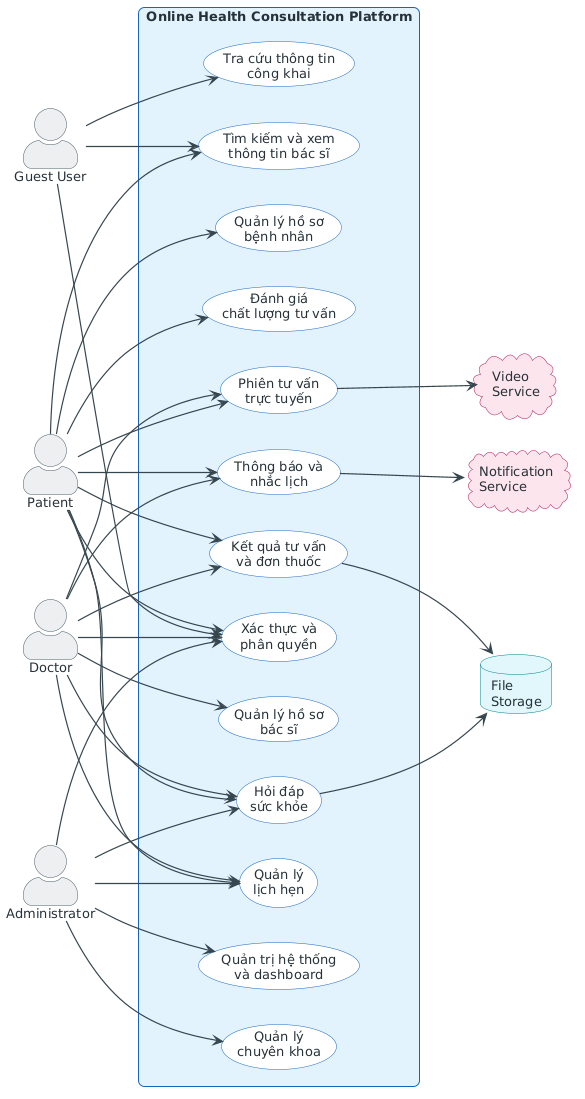

The diagram above was rendered by PlantUML. Its source (embedded in the PNG):
@startuml
left to right direction

skinparam backgroundColor #FFFFFF
skinparam shadowing false
skinparam roundcorner 12
skinparam defaultFontName Arial
skinparam defaultFontSize 13
skinparam ArrowColor #37474F
skinparam ArrowThickness 1.2
skinparam actorStyle awesome
skinparam packageStyle rectangle

skinparam actor {
  BackgroundColor #ECEFF1
  BorderColor #455A64
  FontColor #263238
}

skinparam usecase {
  BackgroundColor #FFFFFF
  BorderColor #1565C0
  FontColor #263238
}

skinparam rectangle {
  BackgroundColor #E3F2FD
  BorderColor #1565C0
  FontColor #263238
}

skinparam cloud {
  BackgroundColor #FCE4EC
  BorderColor #AD1457
  FontColor #263238
}

skinparam database {
  BackgroundColor #E0F7FA
  BorderColor #00838F
  FontColor #263238
}

actor "Guest User" as GU
actor "Patient" as PA
actor "Doctor" as DC
actor "Administrator" as AD

cloud "Notification\nService" as NS
cloud "Video\nService" as VS
database "File\nStorage" as FS

rectangle "Online Health Consultation Platform" {
  usecase "Tra cứu thông tin\ncông khai" as UC_Public
  usecase "Xác thực và\nphân quyền" as UC_Auth
  usecase "Quản lý hồ sơ\nbệnh nhân" as UC_PatientProfile
  usecase "Quản lý hồ sơ\nbác sĩ" as UC_DoctorProfile
  usecase "Quản lý\nchuyên khoa" as UC_Specialty
  usecase "Tìm kiếm và xem\nthông tin bác sĩ" as UC_Discovery
  usecase "Hỏi đáp\nsức khỏe" as UC_Question
  usecase "Quản lý\nlịch hẹn" as UC_Appointment
  usecase "Phiên tư vấn\ntrực tuyến" as UC_Consultation
  usecase "Kết quả tư vấn\nvà đơn thuốc" as UC_Result
  usecase "Đánh giá\nchất lượng tư vấn" as UC_Rating
  usecase "Thông báo và\nnhắc lịch" as UC_Notification
  usecase "Quản trị hệ thống\nvà dashboard" as UC_Admin
}

GU --> UC_Public
GU --> UC_Discovery
GU --> UC_Auth

PA --> UC_Auth
PA --> UC_PatientProfile
PA --> UC_Discovery
PA --> UC_Question
PA --> UC_Appointment
PA --> UC_Consultation
PA --> UC_Result
PA --> UC_Rating
PA --> UC_Notification

DC --> UC_Auth
DC --> UC_DoctorProfile
DC --> UC_Question
DC --> UC_Appointment
DC --> UC_Consultation
DC --> UC_Result
DC --> UC_Notification

AD --> UC_Auth
AD --> UC_Specialty
AD --> UC_Admin
AD --> UC_Appointment
AD --> UC_Question

UC_Notification --> NS
UC_Consultation --> VS
UC_Result --> FS
UC_Question --> FS

@enduml